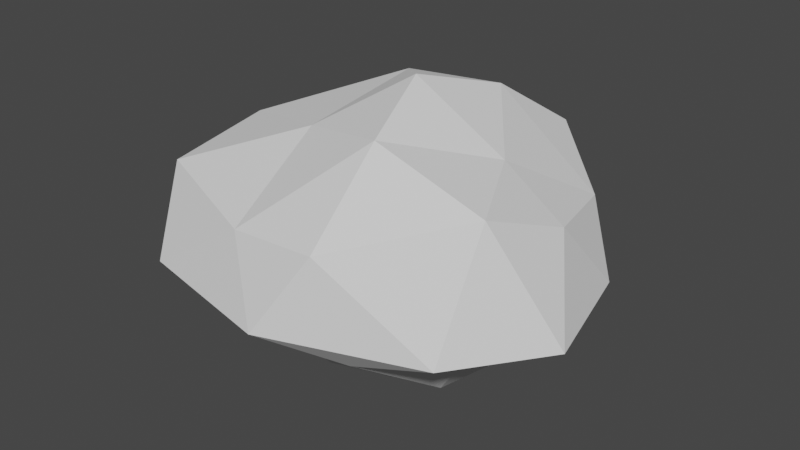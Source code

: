 # Source: Stone_single.blend  (saved by Blender 3.3.6; exported with 4.5.12 LTS)
import bpy
from mathutils import Matrix  # noqa: F401  (used for matrix-valued properties, if any)

bpy.ops.wm.read_factory_settings(use_empty=True)
scene = bpy.context.scene
scene.name = 'Scene'

# ---- collections
col_collection = bpy.data.collections.new('Collection'); scene.collection.children.link(col_collection)

# ---- world
world_world = bpy.data.worlds.new('World'); scene.world = world_world
world_world.use_nodes = True; world_world.node_tree.nodes.clear()
_N = world_world.node_tree.nodes; _L = world_world.node_tree.links
n0 = _N.new('ShaderNodeOutputWorld'); n0.name = 'World Output'; n0.location = (300, 300)
n1 = _N.new('ShaderNodeBackground'); n1.name = 'Background'; n1.location = (10, 300)
n1.inputs[0].default_value = (0.05088, 0.05088, 0.05088, 1.0)
_L.new(n1.outputs[0], n0.inputs[0])
n0.is_active_output = True
world_world.color = (0.05088, 0.05088, 0.05088)
world_world.use_sun_shadow = False
world_world.sun_shadow_jitter_overblur = 0.0

# ---- meshes
me_icosphere = bpy.data.meshes.new('Icosphere')
me_icosphere.from_pydata([(0.04147, 0.004705, -0.7713), (0.7651, -0.521, -0.2185), (-0.2349, -0.8459, -0.2185), (-0.853, 0.004705, -0.2185), (-0.2349, 0.8554, -0.2185), (0.7651, 0.5304, -0.5616), (0.2224, -0.9615, 0.3328), (-1.063, -0.6366, 0.3328), (-0.8942, 0.5966, 0.3328), (0.3713, 0.8979, 0.4561), (0.9359, 0.004705, 0.3328), (0.04147, 0.004705, 0.8856), (-0.121, -0.4953, -0.6219), (0.4668, -0.3043, -0.6219), (0.3043, -0.8043, -0.297), (0.8921, 0.004705, -0.297), (0.4668, 0.3137, -0.6219), (-0.4843, 0.004705, -0.6219), (-0.6467, -0.4953, -0.297), (-0.121, 0.5047, -0.6219), (-0.6467, 0.5047, -0.297), (0.3043, 0.8137, -0.297), (1.17, -0.3043, -0.1144), (0.9925, 0.3951, -0.1144), (-0.05401, -1.111, -0.1144), (0.8064, -0.8043, -0.1144), (-1.195, -0.3043, -0.1144), (-0.9274, -0.9199, -0.1144), (-0.8319, 0.8137, -0.1144), (-1.195, 0.3137, -0.1144), (0.6293, 0.8951, -0.1144), (0.04147, 1.005, -0.1144), (0.8368, -0.4953, 0.5307), (-0.3169, -0.9199, 0.2756), (-1.095, 0.004705, 0.4113), (-0.2214, 0.8137, 0.4113), (0.7831, 0.5473, 0.2567), (0.2039, -0.4953, 0.7363), (0.5866, 0.004705, 0.5777), (-0.3839, -0.3043, 0.6005), (-0.3103, 0.3799, 0.7363), (0.2039, 0.5047, 0.7363)], [], [(0, 13, 12), (1, 13, 15), (0, 12, 17), (0, 17, 19), (0, 19, 16), (1, 15, 22), (2, 14, 24), (3, 18, 26), (4, 20, 28), (5, 21, 30), (1, 22, 25), (2, 24, 27), (3, 26, 29), (4, 28, 31), (5, 30, 23), (6, 32, 37), (7, 33, 39), (8, 34, 40), (9, 35, 41), (10, 36, 38), (38, 41, 11), (38, 36, 41), (36, 9, 41), (41, 40, 11), (41, 35, 40), (35, 8, 40), (40, 39, 11), (40, 34, 39), (34, 7, 39), (39, 37, 11), (39, 33, 37), (33, 6, 37), (37, 38, 11), (37, 32, 38), (32, 10, 38), (23, 36, 10), (23, 30, 36), (30, 9, 36), (31, 35, 9), (31, 28, 35), (28, 8, 35), (29, 34, 8), (29, 26, 34), (26, 7, 34), (27, 33, 7), (27, 24, 33), (24, 6, 33), (25, 32, 6), (25, 22, 32), (22, 10, 32), (30, 31, 9), (30, 21, 31), (21, 4, 31), (28, 29, 8), (28, 20, 29), (20, 3, 29), (26, 27, 7), (26, 18, 27), (18, 2, 27), (24, 25, 6), (24, 14, 25), (14, 1, 25), (22, 23, 10), (22, 15, 23), (15, 5, 23), (16, 21, 5), (16, 19, 21), (19, 4, 21), (19, 20, 4), (19, 17, 20), (17, 3, 20), (17, 18, 3), (17, 12, 18), (12, 2, 18), (15, 16, 5), (15, 13, 16), (13, 0, 16), (12, 14, 2), (12, 13, 14), (13, 1, 14)])
_uv = me_icosphere.uv_layers.new(name='UVMap')
_uv.uv.foreach_set('vector', [0.1818, 0.0, 0.2273, 0.07873, 0.1364, 0.07873, 0.2727, 0.1575, 0.3182, 0.07873, 0.3636, 0.1575, 0.9091, 0.0, 0.9545, 0.07873, 0.8636, 0.07873, 0.7273, 0.0, 0.7727, 0.07873, 0.6818, 0.07873, 0.5455, 0.0, 0.5909, 0.07873, 0.5, 0.07873, 0.2727, 0.1575, 0.3636, 0.1575, 0.3182, 0.2362, 0.09091, 0.1575, 0.1818, 0.1575, 0.1364, 0.2362, 0.8182, 0.1575, 0.9091, 0.1575, 0.8636, 0.2362, 0.6364, 0.1575, 0.7273, 0.1575, 0.6818, 0.2362, 0.4545, 0.1575, 0.5455, 0.1575, 0.5, 0.2362, 0.2727, 0.1575, 0.3182, 0.2362, 0.2273, 0.2362, 0.09091, 0.1575, 0.1364, 0.2362, 0.04546, 0.2362, 0.8182, 0.1575, 0.8636, 0.2362, 0.7727, 0.2362, 0.6364, 0.1575, 0.6818, 0.2362, 0.5909, 0.2362, 0.4545, 0.1575, 0.5, 0.2362, 0.4091, 0.2362, 0.1818, 0.3149, 0.2727, 0.3149, 0.2273, 0.3937, 0.0, 0.3149, 0.09091, 0.3149, 0.04546, 0.3937, 0.7273, 0.3149, 0.8182, 0.3149, 0.7727, 0.3937, 0.5455, 0.3149, 0.6364, 0.3149, 0.5909, 0.3937, 0.3636, 0.3149, 0.4545, 0.3149, 0.4091, 0.3937, 0.4091, 0.3937, 0.5, 0.3937, 0.4545, 0.4724, 0.4091, 0.3937, 0.4545, 0.3149, 0.5, 0.3937, 0.4545, 0.3149, 0.5455, 0.3149, 0.5, 0.3937, 0.5909, 0.3937, 0.6818, 0.3937, 0.6364, 0.4724, 0.5909, 0.3937, 0.6364, 0.3149, 0.6818, 0.3937, 0.6364, 0.3149, 0.7273, 0.3149, 0.6818, 0.3937, 0.7727, 0.3937, 0.8636, 0.3937, 0.8182, 0.4724, 0.7727, 0.3937, 0.8182, 0.3149, 0.8636, 0.3937, 0.8182, 0.3149, 0.9091, 0.3149, 0.8636, 0.3937, 0.04546, 0.3937, 0.1364, 0.3937, 0.09091, 0.4724, 0.04546, 0.3937, 0.09091, 0.3149, 0.1364, 0.3937, 0.09091, 0.3149, 0.1818, 0.3149, 0.1364, 0.3937, 0.2273, 0.3937, 0.3182, 0.3937, 0.2727, 0.4724, 0.2273, 0.3937, 0.2727, 0.3149, 0.3182, 0.3937, 0.2727, 0.3149, 0.3636, 0.3149, 0.3182, 0.3937, 0.4091, 0.2362, 0.4545, 0.3149, 0.3636, 0.3149, 0.4091, 0.2362, 0.5, 0.2362, 0.4545, 0.3149, 0.5, 0.2362, 0.5455, 0.3149, 0.4545, 0.3149, 0.5909, 0.2362, 0.6364, 0.3149, 0.5455, 0.3149, 0.5909, 0.2362, 0.6818, 0.2362, 0.6364, 0.3149, 0.6818, 0.2362, 0.7273, 0.3149, 0.6364, 0.3149, 0.7727, 0.2362, 0.8182, 0.3149, 0.7273, 0.3149, 0.7727, 0.2362, 0.8636, 0.2362, 0.8182, 0.3149, 0.8636, 0.2362, 0.9091, 0.3149, 0.8182, 0.3149, 0.04546, 0.2362, 0.09091, 0.3149, 0.0, 0.3149, 0.04546, 0.2362, 0.1364, 0.2362, 0.09091, 0.3149, 0.1364, 0.2362, 0.1818, 0.3149, 0.09091, 0.3149, 0.2273, 0.2362, 0.2727, 0.3149, 0.1818, 0.3149, 0.2273, 0.2362, 0.3182, 0.2362, 0.2727, 0.3149, 0.3182, 0.2362, 0.3636, 0.3149, 0.2727, 0.3149, 0.5, 0.2362, 0.5909, 0.2362, 0.5455, 0.3149, 0.5, 0.2362, 0.5455, 0.1575, 0.5909, 0.2362, 0.5455, 0.1575, 0.6364, 0.1575, 0.5909, 0.2362, 0.6818, 0.2362, 0.7727, 0.2362, 0.7273, 0.3149, 0.6818, 0.2362, 0.7273, 0.1575, 0.7727, 0.2362, 0.7273, 0.1575, 0.8182, 0.1575, 0.7727, 0.2362, 0.8636, 0.2362, 0.9545, 0.2362, 0.9091, 0.3149, 0.8636, 0.2362, 0.9091, 0.1575, 0.9545, 0.2362, 0.9091, 0.1575, 1.0, 0.1575, 0.9545, 0.2362, 0.1364, 0.2362, 0.2273, 0.2362, 0.1818, 0.3149, 0.1364, 0.2362, 0.1818, 0.1575, 0.2273, 0.2362, 0.1818, 0.1575, 0.2727, 0.1575, 0.2273, 0.2362, 0.3182, 0.2362, 0.4091, 0.2362, 0.3636, 0.3149, 0.3182, 0.2362, 0.3636, 0.1575, 0.4091, 0.2362, 0.3636, 0.1575, 0.4545, 0.1575, 0.4091, 0.2362, 0.5, 0.07873, 0.5455, 0.1575, 0.4545, 0.1575, 0.5, 0.07873, 0.5909, 0.07873, 0.5455, 0.1575, 0.5909, 0.07873, 0.6364, 0.1575, 0.5455, 0.1575, 0.6818, 0.07873, 0.7273, 0.1575, 0.6364, 0.1575, 0.6818, 0.07873, 0.7727, 0.07873, 0.7273, 0.1575, 0.7727, 0.07873, 0.8182, 0.1575, 0.7273, 0.1575, 0.8636, 0.07873, 0.9091, 0.1575, 0.8182, 0.1575, 0.8636, 0.07873, 0.9545, 0.07873, 0.9091, 0.1575, 0.9545, 0.07873, 1.0, 0.1575, 0.9091, 0.1575, 0.3636, 0.1575, 0.4091, 0.07873, 0.4545, 0.1575, 0.3636, 0.1575, 0.3182, 0.07873, 0.4091, 0.07873, 0.3182, 0.07873, 0.3636, 0.0, 0.4091, 0.07873, 0.1364, 0.07873, 0.1818, 0.1575, 0.09091, 0.1575, 0.1364, 0.07873, 0.2273, 0.07873, 0.1818, 0.1575, 0.2273, 0.07873, 0.2727, 0.1575, 0.1818, 0.1575])
me_icosphere.update()

# ---- objects
ob_icosphere = bpy.data.objects.new('Icosphere', me_icosphere)

# ---- transforms, parenting, visibility, modifiers, constraints
ob_icosphere.location = (-1.338, -1.3, 0.1691)

# ---- collection membership
col_collection.objects.link(ob_icosphere)

# ---- scene / render settings (as saved in the file)
scene.frame_start = 1; scene.frame_end = 250; scene.frame_set(1)
scene.render.engine = 'BLENDER_EEVEE_NEXT'
scene.cycles.sampling_pattern = 'TABULATED_SOBOL'
scene.cycles.use_light_tree = False
scene.view_settings.view_transform = 'Filmic'
bpy.context.view_layer.update()

# ---- added for rendering (the .blend has no active camera and no usable light): camera, sun
cam_auto = bpy.data.cameras.new('AutoCamera')
cam_auto.lens = 50.0
cam_auto.sensor_width = 36.0
cam_auto.clip_end = 1000.0
ob_auto_camera = bpy.data.objects.new('AutoCamera', cam_auto)
scene.collection.objects.link(ob_auto_camera)
ob_auto_camera.location = (1.96078, -5.32745, 2.87581)
ob_auto_camera.rotation_euler = (1.09748, -7.21219e-08, 0.694738)
scene.camera = ob_auto_camera
light_auto_sun = bpy.data.lights.new('AutoSun', 'SUN')
light_auto_sun.energy = 3.0
light_auto_sun.angle = 0.0523599
ob_auto_sun = bpy.data.objects.new('AutoSun', light_auto_sun)
scene.collection.objects.link(ob_auto_sun)
ob_auto_sun.rotation_euler = (0.872665, 0.174533, 0.523599)
bpy.context.view_layer.update()
